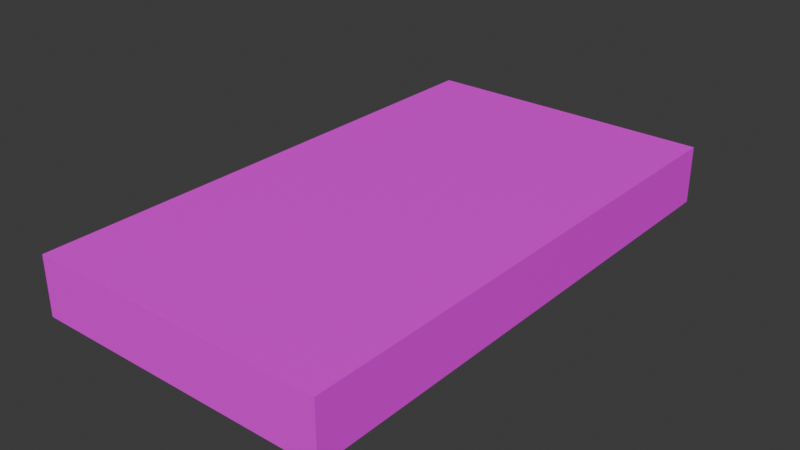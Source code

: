 # Source: TestMap10-bridge.blend  (saved by Blender 4.3.34; exported with 4.5.12 LTS)
import bpy
from mathutils import Matrix  # noqa: F401  (used for matrix-valued properties, if any)

bpy.ops.wm.read_factory_settings(use_empty=True)
scene = bpy.context.scene
scene.name = 'Scene'

# ---- collections
col_collection = bpy.data.collections.new('Collection'); scene.collection.children.link(col_collection)

# ---- images (referenced by path relative to the original .blend; pixels are not part of the script)
import os
ASSET_DIR = os.environ.get("B2B_ASSET_DIR", "")  # directory of the original .blend (textures are referenced by path, not embedded)
HERE = os.path.dirname(os.path.abspath(__file__))  # packed textures are extracted next to this script under _unpacked/

def load_image(name, relpath, width, height, colorspace="sRGB"):
    """Load a texture the original file referenced (path relative to the .blend, or extracted next to this script)."""
    p = next((c for c in (os.path.join(HERE, relpath), os.path.join(ASSET_DIR, relpath)) if relpath and os.path.exists(c)), "")
    if p:
        img = bpy.data.images.load(p, check_existing=True)
        img.name = name
    else:  # same state as the original file: an image datablock whose file is absent (Cycles renders it pink)
        img = bpy.data.images.new(name, width, height)
        img.source = "FILE"
        img.filepath = "//" + (relpath or name)
    img.colorspace_settings.name = colorspace
    return img
img_testmap9body_png = load_image('TestMap9Body.png', 'TestMap9Body.png', 1024, 1024, 'sRGB')

# ---- materials (node trees are filled in below, after node groups)
mat_material = bpy.data.materials.new('Material')
mat_material.alpha_threshold = 0.0
mat_material.roughness = 0.5
mat_material.line_color = (0.0, 0.0, 0.0, 1.0)

# ---- material node trees
mat_material.use_nodes = True; mat_material.node_tree.nodes.clear()
_N = mat_material.node_tree.nodes; _L = mat_material.node_tree.links
n0 = _N.new('ShaderNodeOutputMaterial'); n0.name = 'Material Output'; n0.location = (300, 300)
n1 = _N.new('ShaderNodeBsdfPrincipled'); n1.name = 'Principled BSDF'; n1.location = (10, 300)
n1.inputs[3].default_value = 1.45
n2 = _N.new('ShaderNodeTexImage'); n2.name = '画像テクスチャ'; n2.location = (-280, 280)
n2.image = img_testmap9body_png
_L.new(n1.outputs[0], n0.inputs[0])
_L.new(n2.outputs[0], n1.inputs[0])
n0.is_active_output = True

# ---- world
world_world = bpy.data.worlds.new('World'); scene.world = world_world
world_world.use_nodes = True; world_world.node_tree.nodes.clear()
_N = world_world.node_tree.nodes; _L = world_world.node_tree.links
n0 = _N.new('ShaderNodeOutputWorld'); n0.name = 'World Output'; n0.location = (300, 300)
n1 = _N.new('ShaderNodeBackground'); n1.name = 'Background'; n1.location = (10, 300)
n1.inputs[0].default_value = (0.05088, 0.05088, 0.05088, 1.0)
_L.new(n1.outputs[0], n0.inputs[0])
n0.is_active_output = True
world_world.color = (0.05088, 0.05088, 0.05088)
world_world.sun_shadow_jitter_overblur = 0.0

# ---- meshes
me_cube = bpy.data.meshes.new('Cube')
me_cube.from_pydata([(16.71, 29.21, -0.03006), (16.71, 29.21, -6.467), (16.71, -29.21, -0.03006), (16.71, -29.21, -6.467), (-16.21, 29.21, -0.03006), (-16.21, 29.21, -6.467), (-16.21, -29.21, -0.03006), (-16.21, -29.21, -6.467)], [], [(0, 4, 6, 2), (3, 2, 6, 7), (7, 6, 4, 5), (5, 1, 3, 7), (1, 0, 2, 3), (5, 4, 0, 1)])
_uv = me_cube.uv_layers.new(name='UVMap')
_uv.uv.foreach_set('vector', [0.9652, 0.812, 0.5777, 0.8077, 0.5814, 0.3483, 0.9688, 0.3526, 0.6076, 0.03367, 0.7056, 0.03367, 0.7056, 0.1894, 0.6076, 0.1894, 0.7172, 0.1891, 0.7172, 0.05054, 0.8261, 0.05054, 0.8261, 0.1891, 0.5943, 0.1827, 0.5943, 0.1008, 0.9998, 0.1008, 0.9998, 0.1827, 0.8152, 0.1722, 0.8152, 0.03367, 0.9224, 0.03367, 0.9224, 0.1722, 0.8636, 0.1659, 0.7255, 0.1659, 0.7255, 0.06857, 0.8636, 0.06857])
me_cube.materials.append(mat_material)
me_cube.use_mirror_vertex_groups = False
me_cube.update()

# ---- objects
ob_map1body = bpy.data.objects.new('map1Body', me_cube)

# ---- transforms, parenting, visibility, modifiers, constraints
ob_map1body.location = (0.0, 0.0, 0.0)
ob_map1body.lock_rotations_4d = False
ob_map1body.empty_display_type = 'ARROWS'
ob_map1body.lineart.crease_threshold = 0.0

# ---- collection membership
col_collection.objects.link(ob_map1body)

# ---- scene / render settings (as saved in the file)
scene.frame_start = 1; scene.frame_end = 250; scene.frame_set(20)
scene.render.engine = 'BLENDER_EEVEE_NEXT'
bpy.context.view_layer.update()

# ---- added for rendering (the .blend has no active camera and no usable light): camera, sun
cam_auto = bpy.data.cameras.new('AutoCamera')
cam_auto.lens = 50.0
cam_auto.sensor_width = 36.0
cam_auto.clip_end = 1093.96
ob_auto_camera = bpy.data.objects.new('AutoCamera', cam_auto)
scene.collection.objects.link(ob_auto_camera)
ob_auto_camera.location = (62.5843, -74.8011, 46.619)
ob_auto_camera.rotation_euler = (1.09748, -7.21219e-08, 0.694738)
scene.camera = ob_auto_camera
light_auto_sun = bpy.data.lights.new('AutoSun', 'SUN')
light_auto_sun.energy = 3.0
light_auto_sun.angle = 0.0523599
ob_auto_sun = bpy.data.objects.new('AutoSun', light_auto_sun)
scene.collection.objects.link(ob_auto_sun)
ob_auto_sun.rotation_euler = (0.872665, 0.174533, 0.523599)
bpy.context.view_layer.update()
